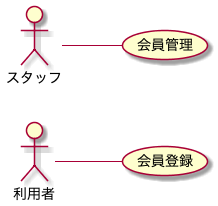

The diagram above was rendered by PlantUML. Its source (embedded in the PNG):
@startuml BusinessUsecase

left to right direction

actor 利用者
actor スタッフ

利用者 -- (会員登録)
スタッフ -- (会員管理)

@enduml